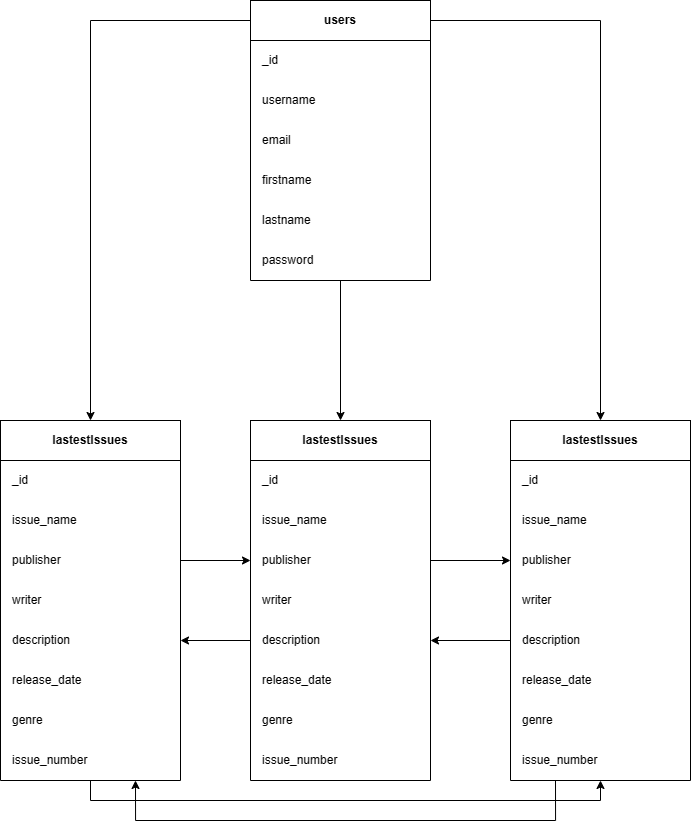

The diagram above was exported from draw.io. Its source (the exported page's mxGraphModel, read from the mxfile embedded in the PNG):
<mxGraphModel dx="1168" dy="674" grid="1" gridSize="10" guides="1" tooltips="1" connect="1" arrows="1" fold="1" page="1" pageScale="1" pageWidth="850" pageHeight="1100" math="0" shadow="0">
  <root>
    <mxCell id="0" />
    <mxCell id="1" parent="0" />
    <mxCell id="YcsztM9yKtZAUyWu0Oxk-61" style="edgeStyle=orthogonalEdgeStyle;rounded=0;orthogonalLoop=1;jettySize=auto;html=1;entryX=0.5;entryY=0;entryDx=0;entryDy=0;" edge="1" parent="1" source="YcsztM9yKtZAUyWu0Oxk-23" target="YcsztM9yKtZAUyWu0Oxk-41">
      <mxGeometry relative="1" as="geometry" />
    </mxCell>
    <mxCell id="YcsztM9yKtZAUyWu0Oxk-63" style="edgeStyle=orthogonalEdgeStyle;rounded=0;orthogonalLoop=1;jettySize=auto;html=1;entryX=0.5;entryY=0;entryDx=0;entryDy=0;" edge="1" parent="1" source="YcsztM9yKtZAUyWu0Oxk-23" target="YcsztM9yKtZAUyWu0Oxk-31">
      <mxGeometry relative="1" as="geometry" />
    </mxCell>
    <mxCell id="YcsztM9yKtZAUyWu0Oxk-23" value="&lt;b&gt;users&lt;/b&gt;" style="rounded=0;whiteSpace=wrap;html=1;" vertex="1" parent="1">
      <mxGeometry x="320" y="60" width="180" height="40" as="geometry" />
    </mxCell>
    <mxCell id="YcsztM9yKtZAUyWu0Oxk-24" value="" style="swimlane;startSize=0;" vertex="1" parent="1">
      <mxGeometry x="320" y="100" width="180" height="240" as="geometry">
        <mxRectangle x="140" y="80" width="50" height="40" as="alternateBounds" />
      </mxGeometry>
    </mxCell>
    <mxCell id="YcsztM9yKtZAUyWu0Oxk-25" value="_id" style="text;html=1;strokeColor=none;fillColor=none;align=left;verticalAlign=middle;whiteSpace=wrap;rounded=0;spacingLeft=10;" vertex="1" parent="YcsztM9yKtZAUyWu0Oxk-24">
      <mxGeometry width="180" height="40" as="geometry" />
    </mxCell>
    <mxCell id="YcsztM9yKtZAUyWu0Oxk-26" value="username" style="text;html=1;strokeColor=none;fillColor=none;align=left;verticalAlign=middle;whiteSpace=wrap;rounded=0;spacingLeft=10;" vertex="1" parent="YcsztM9yKtZAUyWu0Oxk-24">
      <mxGeometry y="40" width="170" height="40" as="geometry" />
    </mxCell>
    <mxCell id="YcsztM9yKtZAUyWu0Oxk-27" value="email" style="text;html=1;strokeColor=none;fillColor=none;align=left;verticalAlign=middle;whiteSpace=wrap;rounded=0;spacingLeft=10;" vertex="1" parent="YcsztM9yKtZAUyWu0Oxk-24">
      <mxGeometry y="80" width="180" height="40" as="geometry" />
    </mxCell>
    <mxCell id="YcsztM9yKtZAUyWu0Oxk-28" value="firstname" style="text;html=1;strokeColor=none;fillColor=none;align=left;verticalAlign=middle;whiteSpace=wrap;rounded=0;spacingLeft=10;" vertex="1" parent="YcsztM9yKtZAUyWu0Oxk-24">
      <mxGeometry y="120" width="180" height="40" as="geometry" />
    </mxCell>
    <mxCell id="YcsztM9yKtZAUyWu0Oxk-29" value="lastname" style="text;html=1;strokeColor=none;fillColor=none;align=left;verticalAlign=middle;whiteSpace=wrap;rounded=0;spacingLeft=10;" vertex="1" parent="YcsztM9yKtZAUyWu0Oxk-24">
      <mxGeometry y="160" width="180" height="40" as="geometry" />
    </mxCell>
    <mxCell id="YcsztM9yKtZAUyWu0Oxk-62" style="edgeStyle=orthogonalEdgeStyle;rounded=0;orthogonalLoop=1;jettySize=auto;html=1;entryX=0.5;entryY=0;entryDx=0;entryDy=0;" edge="1" parent="1" source="YcsztM9yKtZAUyWu0Oxk-30" target="YcsztM9yKtZAUyWu0Oxk-51">
      <mxGeometry relative="1" as="geometry" />
    </mxCell>
    <mxCell id="YcsztM9yKtZAUyWu0Oxk-30" value="password" style="text;html=1;strokeColor=none;fillColor=none;align=left;verticalAlign=middle;whiteSpace=wrap;rounded=0;spacingLeft=10;" vertex="1" parent="1">
      <mxGeometry x="320" y="300" width="180" height="40" as="geometry" />
    </mxCell>
    <mxCell id="YcsztM9yKtZAUyWu0Oxk-31" value="&lt;b&gt;lastestIssues&lt;/b&gt;" style="rounded=0;whiteSpace=wrap;html=1;" vertex="1" parent="1">
      <mxGeometry x="580" y="480" width="180" height="40" as="geometry" />
    </mxCell>
    <mxCell id="YcsztM9yKtZAUyWu0Oxk-32" value="" style="swimlane;startSize=0;" vertex="1" parent="1">
      <mxGeometry x="580" y="520" width="180" height="320" as="geometry">
        <mxRectangle x="140" y="80" width="50" height="40" as="alternateBounds" />
      </mxGeometry>
    </mxCell>
    <mxCell id="YcsztM9yKtZAUyWu0Oxk-33" value="_id" style="text;html=1;strokeColor=none;fillColor=none;align=left;verticalAlign=middle;whiteSpace=wrap;rounded=0;spacingLeft=10;" vertex="1" parent="YcsztM9yKtZAUyWu0Oxk-32">
      <mxGeometry width="180" height="40" as="geometry" />
    </mxCell>
    <mxCell id="YcsztM9yKtZAUyWu0Oxk-34" value="issue_name" style="text;html=1;strokeColor=none;fillColor=none;align=left;verticalAlign=middle;whiteSpace=wrap;rounded=0;spacingLeft=10;" vertex="1" parent="YcsztM9yKtZAUyWu0Oxk-32">
      <mxGeometry y="40" width="170" height="40" as="geometry" />
    </mxCell>
    <mxCell id="YcsztM9yKtZAUyWu0Oxk-35" value="publisher" style="text;html=1;strokeColor=none;fillColor=none;align=left;verticalAlign=middle;whiteSpace=wrap;rounded=0;spacingLeft=10;" vertex="1" parent="YcsztM9yKtZAUyWu0Oxk-32">
      <mxGeometry y="80" width="180" height="40" as="geometry" />
    </mxCell>
    <mxCell id="YcsztM9yKtZAUyWu0Oxk-36" value="writer" style="text;html=1;strokeColor=none;fillColor=none;align=left;verticalAlign=middle;whiteSpace=wrap;rounded=0;spacingLeft=10;" vertex="1" parent="YcsztM9yKtZAUyWu0Oxk-32">
      <mxGeometry y="120" width="180" height="40" as="geometry" />
    </mxCell>
    <mxCell id="YcsztM9yKtZAUyWu0Oxk-37" value="description" style="text;html=1;strokeColor=none;fillColor=none;align=left;verticalAlign=middle;whiteSpace=wrap;rounded=0;spacingLeft=10;" vertex="1" parent="YcsztM9yKtZAUyWu0Oxk-32">
      <mxGeometry y="160" width="180" height="40" as="geometry" />
    </mxCell>
    <mxCell id="YcsztM9yKtZAUyWu0Oxk-39" value="genre" style="text;html=1;strokeColor=none;fillColor=none;align=left;verticalAlign=middle;whiteSpace=wrap;rounded=0;spacingLeft=10;" vertex="1" parent="YcsztM9yKtZAUyWu0Oxk-32">
      <mxGeometry y="240" width="180" height="40" as="geometry" />
    </mxCell>
    <mxCell id="YcsztM9yKtZAUyWu0Oxk-40" value="issue_number" style="text;html=1;strokeColor=none;fillColor=none;align=left;verticalAlign=middle;whiteSpace=wrap;rounded=0;spacingLeft=10;" vertex="1" parent="YcsztM9yKtZAUyWu0Oxk-32">
      <mxGeometry y="280" width="180" height="40" as="geometry" />
    </mxCell>
    <mxCell id="YcsztM9yKtZAUyWu0Oxk-38" value="release_date" style="text;html=1;strokeColor=none;fillColor=none;align=left;verticalAlign=middle;whiteSpace=wrap;rounded=0;spacingLeft=10;" vertex="1" parent="1">
      <mxGeometry x="580" y="720" width="180" height="40" as="geometry" />
    </mxCell>
    <mxCell id="YcsztM9yKtZAUyWu0Oxk-41" value="&lt;b&gt;lastestIssues&lt;/b&gt;" style="rounded=0;whiteSpace=wrap;html=1;" vertex="1" parent="1">
      <mxGeometry x="70" y="480" width="180" height="40" as="geometry" />
    </mxCell>
    <mxCell id="YcsztM9yKtZAUyWu0Oxk-42" value="" style="swimlane;startSize=0;" vertex="1" parent="1">
      <mxGeometry x="70" y="520" width="180" height="320" as="geometry">
        <mxRectangle x="140" y="80" width="50" height="40" as="alternateBounds" />
      </mxGeometry>
    </mxCell>
    <mxCell id="YcsztM9yKtZAUyWu0Oxk-43" value="_id" style="text;html=1;strokeColor=none;fillColor=none;align=left;verticalAlign=middle;whiteSpace=wrap;rounded=0;spacingLeft=10;" vertex="1" parent="YcsztM9yKtZAUyWu0Oxk-42">
      <mxGeometry width="180" height="40" as="geometry" />
    </mxCell>
    <mxCell id="YcsztM9yKtZAUyWu0Oxk-44" value="issue_name" style="text;html=1;strokeColor=none;fillColor=none;align=left;verticalAlign=middle;whiteSpace=wrap;rounded=0;spacingLeft=10;" vertex="1" parent="YcsztM9yKtZAUyWu0Oxk-42">
      <mxGeometry y="40" width="170" height="40" as="geometry" />
    </mxCell>
    <mxCell id="YcsztM9yKtZAUyWu0Oxk-45" value="publisher" style="text;html=1;strokeColor=none;fillColor=none;align=left;verticalAlign=middle;whiteSpace=wrap;rounded=0;spacingLeft=10;" vertex="1" parent="YcsztM9yKtZAUyWu0Oxk-42">
      <mxGeometry y="80" width="180" height="40" as="geometry" />
    </mxCell>
    <mxCell id="YcsztM9yKtZAUyWu0Oxk-46" value="writer" style="text;html=1;strokeColor=none;fillColor=none;align=left;verticalAlign=middle;whiteSpace=wrap;rounded=0;spacingLeft=10;" vertex="1" parent="YcsztM9yKtZAUyWu0Oxk-42">
      <mxGeometry y="120" width="180" height="40" as="geometry" />
    </mxCell>
    <mxCell id="YcsztM9yKtZAUyWu0Oxk-47" value="description" style="text;html=1;strokeColor=none;fillColor=none;align=left;verticalAlign=middle;whiteSpace=wrap;rounded=0;spacingLeft=10;" vertex="1" parent="YcsztM9yKtZAUyWu0Oxk-42">
      <mxGeometry y="160" width="180" height="40" as="geometry" />
    </mxCell>
    <mxCell id="YcsztM9yKtZAUyWu0Oxk-48" value="genre" style="text;html=1;strokeColor=none;fillColor=none;align=left;verticalAlign=middle;whiteSpace=wrap;rounded=0;spacingLeft=10;" vertex="1" parent="YcsztM9yKtZAUyWu0Oxk-42">
      <mxGeometry y="240" width="180" height="40" as="geometry" />
    </mxCell>
    <mxCell id="YcsztM9yKtZAUyWu0Oxk-49" value="issue_number" style="text;html=1;strokeColor=none;fillColor=none;align=left;verticalAlign=middle;whiteSpace=wrap;rounded=0;spacingLeft=10;" vertex="1" parent="YcsztM9yKtZAUyWu0Oxk-42">
      <mxGeometry y="280" width="180" height="40" as="geometry" />
    </mxCell>
    <mxCell id="YcsztM9yKtZAUyWu0Oxk-50" value="release_date" style="text;html=1;strokeColor=none;fillColor=none;align=left;verticalAlign=middle;whiteSpace=wrap;rounded=0;spacingLeft=10;" vertex="1" parent="1">
      <mxGeometry x="70" y="720" width="180" height="40" as="geometry" />
    </mxCell>
    <mxCell id="YcsztM9yKtZAUyWu0Oxk-51" value="&lt;b&gt;lastestIssues&lt;/b&gt;" style="rounded=0;whiteSpace=wrap;html=1;" vertex="1" parent="1">
      <mxGeometry x="320" y="480" width="180" height="40" as="geometry" />
    </mxCell>
    <mxCell id="YcsztM9yKtZAUyWu0Oxk-52" value="" style="swimlane;startSize=0;" vertex="1" parent="1">
      <mxGeometry x="320" y="520" width="180" height="320" as="geometry">
        <mxRectangle x="140" y="80" width="50" height="40" as="alternateBounds" />
      </mxGeometry>
    </mxCell>
    <mxCell id="YcsztM9yKtZAUyWu0Oxk-53" value="_id" style="text;html=1;strokeColor=none;fillColor=none;align=left;verticalAlign=middle;whiteSpace=wrap;rounded=0;spacingLeft=10;" vertex="1" parent="YcsztM9yKtZAUyWu0Oxk-52">
      <mxGeometry width="180" height="40" as="geometry" />
    </mxCell>
    <mxCell id="YcsztM9yKtZAUyWu0Oxk-54" value="issue_name" style="text;html=1;strokeColor=none;fillColor=none;align=left;verticalAlign=middle;whiteSpace=wrap;rounded=0;spacingLeft=10;" vertex="1" parent="YcsztM9yKtZAUyWu0Oxk-52">
      <mxGeometry y="40" width="170" height="40" as="geometry" />
    </mxCell>
    <mxCell id="YcsztM9yKtZAUyWu0Oxk-55" value="publisher" style="text;html=1;strokeColor=none;fillColor=none;align=left;verticalAlign=middle;whiteSpace=wrap;rounded=0;spacingLeft=10;" vertex="1" parent="YcsztM9yKtZAUyWu0Oxk-52">
      <mxGeometry y="80" width="180" height="40" as="geometry" />
    </mxCell>
    <mxCell id="YcsztM9yKtZAUyWu0Oxk-56" value="writer" style="text;html=1;strokeColor=none;fillColor=none;align=left;verticalAlign=middle;whiteSpace=wrap;rounded=0;spacingLeft=10;" vertex="1" parent="YcsztM9yKtZAUyWu0Oxk-52">
      <mxGeometry y="120" width="180" height="40" as="geometry" />
    </mxCell>
    <mxCell id="YcsztM9yKtZAUyWu0Oxk-57" value="description" style="text;html=1;strokeColor=none;fillColor=none;align=left;verticalAlign=middle;whiteSpace=wrap;rounded=0;spacingLeft=10;" vertex="1" parent="YcsztM9yKtZAUyWu0Oxk-52">
      <mxGeometry y="160" width="180" height="40" as="geometry" />
    </mxCell>
    <mxCell id="YcsztM9yKtZAUyWu0Oxk-58" value="genre" style="text;html=1;strokeColor=none;fillColor=none;align=left;verticalAlign=middle;whiteSpace=wrap;rounded=0;spacingLeft=10;" vertex="1" parent="YcsztM9yKtZAUyWu0Oxk-52">
      <mxGeometry y="240" width="180" height="40" as="geometry" />
    </mxCell>
    <mxCell id="YcsztM9yKtZAUyWu0Oxk-59" value="issue_number" style="text;html=1;strokeColor=none;fillColor=none;align=left;verticalAlign=middle;whiteSpace=wrap;rounded=0;spacingLeft=10;" vertex="1" parent="YcsztM9yKtZAUyWu0Oxk-52">
      <mxGeometry y="280" width="180" height="40" as="geometry" />
    </mxCell>
    <mxCell id="YcsztM9yKtZAUyWu0Oxk-60" value="release_date" style="text;html=1;strokeColor=none;fillColor=none;align=left;verticalAlign=middle;whiteSpace=wrap;rounded=0;spacingLeft=10;" vertex="1" parent="1">
      <mxGeometry x="320" y="720" width="180" height="40" as="geometry" />
    </mxCell>
    <mxCell id="YcsztM9yKtZAUyWu0Oxk-64" style="edgeStyle=orthogonalEdgeStyle;rounded=0;orthogonalLoop=1;jettySize=auto;html=1;entryX=0;entryY=0.5;entryDx=0;entryDy=0;" edge="1" parent="1" source="YcsztM9yKtZAUyWu0Oxk-45" target="YcsztM9yKtZAUyWu0Oxk-55">
      <mxGeometry relative="1" as="geometry" />
    </mxCell>
    <mxCell id="YcsztM9yKtZAUyWu0Oxk-65" style="edgeStyle=orthogonalEdgeStyle;rounded=0;orthogonalLoop=1;jettySize=auto;html=1;entryX=1;entryY=0.5;entryDx=0;entryDy=0;" edge="1" parent="1" source="YcsztM9yKtZAUyWu0Oxk-57" target="YcsztM9yKtZAUyWu0Oxk-47">
      <mxGeometry relative="1" as="geometry" />
    </mxCell>
    <mxCell id="YcsztM9yKtZAUyWu0Oxk-66" style="edgeStyle=orthogonalEdgeStyle;rounded=0;orthogonalLoop=1;jettySize=auto;html=1;entryX=0;entryY=0.5;entryDx=0;entryDy=0;" edge="1" parent="1" source="YcsztM9yKtZAUyWu0Oxk-55" target="YcsztM9yKtZAUyWu0Oxk-35">
      <mxGeometry relative="1" as="geometry" />
    </mxCell>
    <mxCell id="YcsztM9yKtZAUyWu0Oxk-67" style="edgeStyle=orthogonalEdgeStyle;rounded=0;orthogonalLoop=1;jettySize=auto;html=1;entryX=1;entryY=0.5;entryDx=0;entryDy=0;" edge="1" parent="1" source="YcsztM9yKtZAUyWu0Oxk-37" target="YcsztM9yKtZAUyWu0Oxk-57">
      <mxGeometry relative="1" as="geometry" />
    </mxCell>
    <mxCell id="YcsztM9yKtZAUyWu0Oxk-68" style="edgeStyle=orthogonalEdgeStyle;rounded=0;orthogonalLoop=1;jettySize=auto;html=1;entryX=0.5;entryY=1;entryDx=0;entryDy=0;" edge="1" parent="1" source="YcsztM9yKtZAUyWu0Oxk-49" target="YcsztM9yKtZAUyWu0Oxk-40">
      <mxGeometry relative="1" as="geometry">
        <Array as="points">
          <mxPoint x="160" y="860" />
          <mxPoint x="670" y="860" />
        </Array>
      </mxGeometry>
    </mxCell>
    <mxCell id="YcsztM9yKtZAUyWu0Oxk-70" style="edgeStyle=orthogonalEdgeStyle;rounded=0;orthogonalLoop=1;jettySize=auto;html=1;exitX=0.25;exitY=1;exitDx=0;exitDy=0;entryX=0.75;entryY=1;entryDx=0;entryDy=0;" edge="1" parent="1" source="YcsztM9yKtZAUyWu0Oxk-40" target="YcsztM9yKtZAUyWu0Oxk-49">
      <mxGeometry relative="1" as="geometry">
        <Array as="points">
          <mxPoint x="625" y="880" />
          <mxPoint x="205" y="880" />
        </Array>
      </mxGeometry>
    </mxCell>
  </root>
</mxGraphModel>